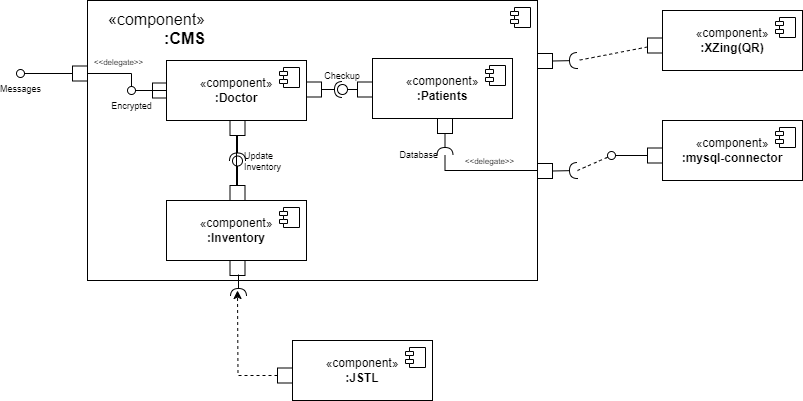

The diagram above was exported from draw.io. Its source (the exported page's mxGraphModel, read from the mxfile embedded in the PNG):
<mxGraphModel dx="794" dy="384" grid="1" gridSize="10" guides="1" tooltips="1" connect="1" arrows="1" fold="1" page="1" pageScale="1" pageWidth="1019" pageHeight="1320" math="0" shadow="0">
  <root>
    <mxCell id="0" />
    <mxCell id="1" parent="0" />
    <mxCell id="69H-5tDAyVResuFcrImD-39" value="«component»&lt;br&gt;&lt;b&gt;:CMS&lt;/b&gt;" style="html=1;dropTarget=0;whiteSpace=wrap;fontSize=16;labelPosition=left;verticalLabelPosition=top;align=right;verticalAlign=bottom;spacingLeft=0;spacingRight=-120;spacingTop=0;spacingBottom=-50;" parent="1" vertex="1">
      <mxGeometry x="110" y="70" width="450" height="280" as="geometry" />
    </mxCell>
    <mxCell id="69H-5tDAyVResuFcrImD-40" value="" style="shape=module;jettyWidth=8;jettyHeight=4;fontSize=16;" parent="69H-5tDAyVResuFcrImD-39" vertex="1">
      <mxGeometry x="1" width="20" height="20" relative="1" as="geometry">
        <mxPoint x="-27" y="7" as="offset" />
      </mxGeometry>
    </mxCell>
    <mxCell id="s3TwL0lOHZJc88dg1orS-14" style="edgeStyle=orthogonalEdgeStyle;rounded=0;orthogonalLoop=1;jettySize=auto;html=1;labelBackgroundColor=none;endArrow=none;endFill=0;" parent="1" source="s3TwL0lOHZJc88dg1orS-42" target="s3TwL0lOHZJc88dg1orS-6" edge="1">
      <mxGeometry relative="1" as="geometry">
        <Array as="points">
          <mxPoint x="154" y="143" />
        </Array>
      </mxGeometry>
    </mxCell>
    <mxCell id="SlhrcKaOC55NuVIMiiT8-1" value="&amp;lt;&amp;lt;delegate&amp;gt;&amp;gt;" style="edgeLabel;html=1;align=center;verticalAlign=bottom;resizable=0;points=[];fontSize=8;labelPosition=center;verticalLabelPosition=top;" parent="s3TwL0lOHZJc88dg1orS-14" vertex="1" connectable="0">
      <mxGeometry x="-0.0526" y="1" relative="1" as="geometry">
        <mxPoint y="-5" as="offset" />
      </mxGeometry>
    </mxCell>
    <mxCell id="s3TwL0lOHZJc88dg1orS-36" value="" style="html=1;rounded=0;" parent="1" vertex="1">
      <mxGeometry x="329" y="151.5" width="15" height="15" as="geometry" />
    </mxCell>
    <mxCell id="s3TwL0lOHZJc88dg1orS-39" value="" style="html=1;rounded=0;" parent="1" vertex="1">
      <mxGeometry x="175" y="152.5" width="15" height="15" as="geometry" />
    </mxCell>
    <mxCell id="s3TwL0lOHZJc88dg1orS-40" value="" style="endArrow=none;html=1;rounded=0;align=center;verticalAlign=top;endFill=0;labelBackgroundColor=none;endSize=2;" parent="1" source="s3TwL0lOHZJc88dg1orS-39" target="s3TwL0lOHZJc88dg1orS-42" edge="1">
      <mxGeometry relative="1" as="geometry" />
    </mxCell>
    <mxCell id="cbm2xk_2bHcZGE9LFHWu-7" value="" style="edgeStyle=orthogonalEdgeStyle;rounded=0;orthogonalLoop=1;jettySize=auto;html=1;" parent="1" source="s3TwL0lOHZJc88dg1orS-42" target="69H-5tDAyVResuFcrImD-20" edge="1">
      <mxGeometry relative="1" as="geometry" />
    </mxCell>
    <mxCell id="s3TwL0lOHZJc88dg1orS-42" value="Encrypted" style="ellipse;html=1;fontSize=9;align=center;fillColor=none;points=[];aspect=fixed;resizable=0;verticalAlign=top;labelPosition=center;verticalLabelPosition=bottom;flipH=1;strokeColor=#000000;" parent="1" vertex="1">
      <mxGeometry x="150" y="156" width="8" height="8" as="geometry" />
    </mxCell>
    <mxCell id="s3TwL0lOHZJc88dg1orS-43" value="" style="html=1;rounded=0;aspect=fixed;" parent="1" vertex="1">
      <mxGeometry x="252.5" y="190" width="15" height="15" as="geometry" />
    </mxCell>
    <mxCell id="s3TwL0lOHZJc88dg1orS-22" value="" style="html=1;rounded=0;" parent="1" vertex="1">
      <mxGeometry x="380" y="151.5" width="15" height="15" as="geometry" />
    </mxCell>
    <mxCell id="s3TwL0lOHZJc88dg1orS-30" value="" style="html=1;rounded=0;aspect=fixed;" parent="1" vertex="1">
      <mxGeometry x="460" y="188" width="15" height="15" as="geometry" />
    </mxCell>
    <mxCell id="s3TwL0lOHZJc88dg1orS-47" value="" style="html=1;rounded=0;" parent="1" vertex="1">
      <mxGeometry x="252.5" y="255" width="15" height="15" as="geometry" />
    </mxCell>
    <mxCell id="69H-5tDAyVResuFcrImD-25" value="" style="rounded=0;orthogonalLoop=1;jettySize=auto;html=1;endArrow=halfCircle;endFill=0;endSize=6;strokeWidth=1;sketch=0;fontSize=12;curved=1;exitX=1;exitY=0.5;exitDx=0;exitDy=0;" parent="1" source="s3TwL0lOHZJc88dg1orS-36" target="69H-5tDAyVResuFcrImD-27" edge="1">
      <mxGeometry relative="1" as="geometry">
        <mxPoint x="510" y="255" as="sourcePoint" />
      </mxGeometry>
    </mxCell>
    <mxCell id="69H-5tDAyVResuFcrImD-26" value="" style="rounded=0;orthogonalLoop=1;jettySize=auto;html=1;endArrow=oval;endFill=0;sketch=0;sourcePerimeterSpacing=0;targetPerimeterSpacing=0;endSize=10;fontSize=12;curved=1;exitX=0;exitY=0.5;exitDx=0;exitDy=0;" parent="1" source="s3TwL0lOHZJc88dg1orS-22" target="69H-5tDAyVResuFcrImD-27" edge="1">
      <mxGeometry relative="1" as="geometry">
        <mxPoint x="470" y="255" as="sourcePoint" />
      </mxGeometry>
    </mxCell>
    <mxCell id="69H-5tDAyVResuFcrImD-28" value="" style="rounded=0;orthogonalLoop=1;jettySize=auto;html=1;endArrow=halfCircle;endFill=0;endSize=6;strokeWidth=1;sketch=0;fontSize=12;curved=1;exitX=0.5;exitY=1;exitDx=0;exitDy=0;" parent="1" source="s3TwL0lOHZJc88dg1orS-43" target="69H-5tDAyVResuFcrImD-30" edge="1">
      <mxGeometry relative="1" as="geometry">
        <mxPoint x="510" y="255" as="sourcePoint" />
      </mxGeometry>
    </mxCell>
    <mxCell id="69H-5tDAyVResuFcrImD-29" value="" style="rounded=0;orthogonalLoop=1;jettySize=auto;html=1;endArrow=oval;endFill=0;sketch=0;sourcePerimeterSpacing=0;targetPerimeterSpacing=0;endSize=10;fontSize=12;curved=1;exitX=0.5;exitY=0;exitDx=0;exitDy=0;" parent="1" source="s3TwL0lOHZJc88dg1orS-47" target="69H-5tDAyVResuFcrImD-30" edge="1">
      <mxGeometry relative="1" as="geometry">
        <mxPoint x="470" y="255" as="sourcePoint" />
      </mxGeometry>
    </mxCell>
    <mxCell id="69H-5tDAyVResuFcrImD-31" value="" style="rounded=0;orthogonalLoop=1;jettySize=auto;html=1;endArrow=halfCircle;endFill=0;endSize=6;strokeWidth=1;sketch=0;fontSize=12;curved=1;exitX=0.5;exitY=1;exitDx=0;exitDy=0;" parent="1" source="s3TwL0lOHZJc88dg1orS-30" target="69H-5tDAyVResuFcrImD-32" edge="1">
      <mxGeometry relative="1" as="geometry">
        <mxPoint x="505" y="255" as="sourcePoint" />
      </mxGeometry>
    </mxCell>
    <mxCell id="s3TwL0lOHZJc88dg1orS-6" value="" style="html=1;rounded=0;" parent="1" vertex="1">
      <mxGeometry x="95" y="135.5" width="15" height="15" as="geometry" />
    </mxCell>
    <mxCell id="s3TwL0lOHZJc88dg1orS-7" value="" style="endArrow=none;html=1;rounded=0;align=center;verticalAlign=top;endFill=0;labelBackgroundColor=none;endSize=2;" parent="1" source="s3TwL0lOHZJc88dg1orS-6" target="s3TwL0lOHZJc88dg1orS-9" edge="1">
      <mxGeometry relative="1" as="geometry" />
    </mxCell>
    <mxCell id="s3TwL0lOHZJc88dg1orS-9" value="Messages" style="ellipse;html=1;fontSize=9;align=center;fillColor=none;points=[];aspect=fixed;resizable=0;verticalAlign=top;labelPosition=center;verticalLabelPosition=bottom;flipH=1;strokeColor=#000000;" parent="1" vertex="1">
      <mxGeometry x="39" y="139" width="8" height="8" as="geometry" />
    </mxCell>
    <mxCell id="69H-5tDAyVResuFcrImD-20" value="«component»&lt;br style=&quot;font-size: 12px;&quot;&gt;&lt;b style=&quot;font-size: 12px;&quot;&gt;:Inventory&lt;/b&gt;" style="html=1;dropTarget=0;whiteSpace=wrap;fontSize=12;" parent="1" vertex="1">
      <mxGeometry x="189" y="270" width="140" height="60" as="geometry" />
    </mxCell>
    <mxCell id="69H-5tDAyVResuFcrImD-21" value="" style="shape=module;jettyWidth=8;jettyHeight=4;fontSize=16;" parent="69H-5tDAyVResuFcrImD-20" vertex="1">
      <mxGeometry x="1" width="20" height="20" relative="1" as="geometry">
        <mxPoint x="-27" y="7" as="offset" />
      </mxGeometry>
    </mxCell>
    <mxCell id="69H-5tDAyVResuFcrImD-10" value="«component»&lt;br style=&quot;font-size: 12px;&quot;&gt;&lt;b style=&quot;font-size: 12px;&quot;&gt;:Patients&lt;/b&gt;" style="html=1;dropTarget=0;whiteSpace=wrap;fontSize=12;" parent="1" vertex="1">
      <mxGeometry x="395" y="128" width="140" height="60" as="geometry" />
    </mxCell>
    <mxCell id="69H-5tDAyVResuFcrImD-11" value="" style="shape=module;jettyWidth=8;jettyHeight=4;fontSize=16;" parent="69H-5tDAyVResuFcrImD-10" vertex="1">
      <mxGeometry x="1" width="20" height="20" relative="1" as="geometry">
        <mxPoint x="-27" y="7" as="offset" />
      </mxGeometry>
    </mxCell>
    <mxCell id="69H-5tDAyVResuFcrImD-22" value="«component»&lt;br style=&quot;font-size: 12px;&quot;&gt;&lt;b style=&quot;font-size: 12px;&quot;&gt;:Doctor&lt;/b&gt;" style="html=1;dropTarget=0;whiteSpace=wrap;fontSize=12;" parent="1" vertex="1">
      <mxGeometry x="189" y="130" width="140" height="60" as="geometry" />
    </mxCell>
    <mxCell id="69H-5tDAyVResuFcrImD-23" value="" style="shape=module;jettyWidth=8;jettyHeight=4;fontSize=16;" parent="69H-5tDAyVResuFcrImD-22" vertex="1">
      <mxGeometry x="1" width="20" height="20" relative="1" as="geometry">
        <mxPoint x="-27" y="7" as="offset" />
      </mxGeometry>
    </mxCell>
    <mxCell id="69H-5tDAyVResuFcrImD-27" value="Checkup" style="ellipse;whiteSpace=wrap;html=1;align=center;aspect=fixed;fillColor=none;strokeColor=none;resizable=0;perimeter=centerPerimeter;rotatable=0;allowArrows=0;points=[];outlineConnect=1;fontSize=9;labelPosition=center;verticalLabelPosition=top;verticalAlign=bottom;" parent="1" vertex="1">
      <mxGeometry x="360" y="154" width="10" height="10" as="geometry" />
    </mxCell>
    <mxCell id="69H-5tDAyVResuFcrImD-30" value="Update Inventory" style="ellipse;whiteSpace=wrap;html=1;align=left;aspect=fixed;fillColor=none;strokeColor=none;resizable=0;perimeter=centerPerimeter;rotatable=0;allowArrows=0;points=[];outlineConnect=1;fontSize=9;labelPosition=right;verticalLabelPosition=middle;verticalAlign=middle;" parent="1" vertex="1">
      <mxGeometry x="255" y="225.5" width="10" height="10" as="geometry" />
    </mxCell>
    <mxCell id="69H-5tDAyVResuFcrImD-32" value="Database" style="ellipse;whiteSpace=wrap;html=1;align=right;aspect=fixed;fillColor=none;strokeColor=none;resizable=0;perimeter=centerPerimeter;rotatable=0;allowArrows=0;points=[];outlineConnect=1;fontSize=9;labelPosition=left;verticalLabelPosition=middle;verticalAlign=middle;" parent="1" vertex="1">
      <mxGeometry x="462.5" y="220" width="10" height="10" as="geometry" />
    </mxCell>
    <mxCell id="s3TwL0lOHZJc88dg1orS-12" value="&lt;span style=&quot;caret-color: rgb(0, 0, 0); color: rgb(0, 0, 0); font-family: Helvetica; font-size: 8px; font-style: normal; font-variant-caps: normal; font-weight: 400; letter-spacing: normal; text-align: center; text-indent: 0px; text-transform: none; word-spacing: 0px; -webkit-text-stroke-width: 0px; background-color: rgb(255, 255, 255); text-decoration: none; float: none; display: inline !important;&quot;&gt;&amp;lt;&amp;lt;delegate&amp;gt;&amp;gt;&lt;/span&gt;" style="edgeStyle=orthogonalEdgeStyle;rounded=0;orthogonalLoop=1;jettySize=auto;html=1;labelBackgroundColor=none;endArrow=none;endFill=0;exitX=0.45;exitY=1;exitDx=0;exitDy=0;exitPerimeter=0;" parent="1" source="69H-5tDAyVResuFcrImD-32" target="s3TwL0lOHZJc88dg1orS-3" edge="1">
      <mxGeometry x="0.0798" y="10" relative="1" as="geometry">
        <mxPoint x="680" y="180" as="targetPoint" />
        <Array as="points">
          <mxPoint x="468" y="240" />
        </Array>
        <mxPoint x="470" y="500" as="sourcePoint" />
        <mxPoint x="1" as="offset" />
      </mxGeometry>
    </mxCell>
    <mxCell id="69H-5tDAyVResuFcrImD-36" value="" style="ellipse;whiteSpace=wrap;html=1;align=center;aspect=fixed;fillColor=none;strokeColor=none;resizable=0;perimeter=centerPerimeter;rotatable=0;allowArrows=0;points=[];outlineConnect=1;fontSize=16;" parent="1" vertex="1">
      <mxGeometry x="480" y="250" width="10" height="10" as="geometry" />
    </mxCell>
    <mxCell id="69H-5tDAyVResuFcrImD-37" value="" style="ellipse;html=1;fontSize=11;align=center;fillColor=none;points=[];aspect=fixed;resizable=0;verticalAlign=bottom;labelPosition=center;verticalLabelPosition=top;flipH=1;" parent="1" vertex="1">
      <mxGeometry x="630" y="221" width="8" height="8" as="geometry" />
    </mxCell>
    <mxCell id="69H-5tDAyVResuFcrImD-42" value="" style="ellipse;whiteSpace=wrap;html=1;align=center;aspect=fixed;fillColor=none;strokeColor=none;resizable=0;perimeter=centerPerimeter;rotatable=0;allowArrows=0;points=[];outlineConnect=1;fontSize=16;" parent="1" vertex="1">
      <mxGeometry x="480" y="250" width="10" height="10" as="geometry" />
    </mxCell>
    <mxCell id="cbm2xk_2bHcZGE9LFHWu-1" value="" style="html=1;rounded=0;aspect=fixed;" parent="1" vertex="1">
      <mxGeometry x="252.5" y="330" width="15" height="15" as="geometry" />
    </mxCell>
    <mxCell id="cbm2xk_2bHcZGE9LFHWu-2" value="" style="rounded=0;orthogonalLoop=1;jettySize=auto;html=1;endArrow=halfCircle;endFill=0;endSize=6;strokeWidth=1;sketch=0;fontSize=12;curved=1;exitX=0.5;exitY=1;exitDx=0;exitDy=0;" parent="1" edge="1">
      <mxGeometry relative="1" as="geometry">
        <mxPoint x="261" y="344" as="sourcePoint" />
        <mxPoint x="261" y="366" as="targetPoint" />
      </mxGeometry>
    </mxCell>
    <mxCell id="cbm2xk_2bHcZGE9LFHWu-3" value="«component»&lt;br style=&quot;font-size: 12px;&quot;&gt;&lt;b&gt;:JSTL&lt;/b&gt;" style="html=1;dropTarget=0;whiteSpace=wrap;fontSize=12;" parent="1" vertex="1">
      <mxGeometry x="315" y="410" width="140" height="60" as="geometry" />
    </mxCell>
    <mxCell id="cbm2xk_2bHcZGE9LFHWu-4" value="" style="shape=module;jettyWidth=8;jettyHeight=4;fontSize=16;" parent="cbm2xk_2bHcZGE9LFHWu-3" vertex="1">
      <mxGeometry x="1" width="20" height="20" relative="1" as="geometry">
        <mxPoint x="-27" y="7" as="offset" />
      </mxGeometry>
    </mxCell>
    <mxCell id="cbm2xk_2bHcZGE9LFHWu-5" value="" style="html=1;rounded=0;" parent="1" vertex="1">
      <mxGeometry x="300" y="437.5" width="15" height="15" as="geometry" />
    </mxCell>
    <mxCell id="cbm2xk_2bHcZGE9LFHWu-6" value="" style="endArrow=classic;html=1;rounded=0;exitX=0;exitY=0.5;exitDx=0;exitDy=0;edgeStyle=orthogonalEdgeStyle;dashed=1;" parent="1" source="cbm2xk_2bHcZGE9LFHWu-5" edge="1">
      <mxGeometry width="50" height="50" relative="1" as="geometry">
        <mxPoint x="420" y="300" as="sourcePoint" />
        <mxPoint x="260" y="360" as="targetPoint" />
      </mxGeometry>
    </mxCell>
    <mxCell id="cbm2xk_2bHcZGE9LFHWu-12" value="" style="group" parent="1" vertex="1" connectable="0">
      <mxGeometry x="560" y="190" width="265" height="60" as="geometry" />
    </mxCell>
    <mxCell id="69H-5tDAyVResuFcrImD-14" value="«component»&lt;br style=&quot;font-size: 12px;&quot;&gt;&lt;b style=&quot;font-size: 12px;&quot;&gt;:mysql-connector&lt;/b&gt;" style="html=1;dropTarget=0;whiteSpace=wrap;fontSize=12;" parent="cbm2xk_2bHcZGE9LFHWu-12" vertex="1">
      <mxGeometry x="125" width="140" height="60" as="geometry" />
    </mxCell>
    <mxCell id="69H-5tDAyVResuFcrImD-15" value="" style="shape=module;jettyWidth=8;jettyHeight=4;fontSize=16;" parent="69H-5tDAyVResuFcrImD-14" vertex="1">
      <mxGeometry x="1" width="20" height="20" relative="1" as="geometry">
        <mxPoint x="-27" y="7" as="offset" />
      </mxGeometry>
    </mxCell>
    <mxCell id="s3TwL0lOHZJc88dg1orS-18" value="" style="html=1;rounded=0;" parent="cbm2xk_2bHcZGE9LFHWu-12" vertex="1">
      <mxGeometry x="110" y="27.5" width="15" height="15" as="geometry" />
    </mxCell>
    <mxCell id="s3TwL0lOHZJc88dg1orS-19" value="" style="endArrow=none;html=1;rounded=0;align=center;verticalAlign=top;endFill=0;labelBackgroundColor=none;endSize=2;fontSize=9;" parent="cbm2xk_2bHcZGE9LFHWu-12" source="s3TwL0lOHZJc88dg1orS-18" target="69H-5tDAyVResuFcrImD-37" edge="1">
      <mxGeometry relative="1" as="geometry">
        <mxPoint x="70" y="-80" as="targetPoint" />
      </mxGeometry>
    </mxCell>
    <mxCell id="s3TwL0lOHZJc88dg1orS-3" value="" style="html=1;rounded=0;aspect=fixed;" parent="cbm2xk_2bHcZGE9LFHWu-12" vertex="1">
      <mxGeometry y="43" width="15" height="15" as="geometry" />
    </mxCell>
    <mxCell id="69H-5tDAyVResuFcrImD-35" value="" style="rounded=0;orthogonalLoop=1;jettySize=auto;html=1;endArrow=halfCircle;endFill=0;endSize=6;strokeWidth=1;sketch=0;fontSize=12;curved=1;exitX=1;exitY=0.5;exitDx=0;exitDy=0;" parent="cbm2xk_2bHcZGE9LFHWu-12" source="s3TwL0lOHZJc88dg1orS-3" edge="1">
      <mxGeometry relative="1" as="geometry">
        <mxPoint x="-55" y="65" as="sourcePoint" />
        <mxPoint x="40" y="50" as="targetPoint" />
      </mxGeometry>
    </mxCell>
    <mxCell id="69H-5tDAyVResuFcrImD-38" style="edgeStyle=none;curved=1;rounded=0;orthogonalLoop=1;jettySize=auto;html=1;fontSize=12;startSize=8;endSize=8;endArrow=none;endFill=0;dashed=1;" parent="cbm2xk_2bHcZGE9LFHWu-12" target="69H-5tDAyVResuFcrImD-37" edge="1">
      <mxGeometry relative="1" as="geometry">
        <mxPoint x="40" y="50" as="sourcePoint" />
      </mxGeometry>
    </mxCell>
    <mxCell id="cbm2xk_2bHcZGE9LFHWu-13" value="" style="group" parent="1" vertex="1" connectable="0">
      <mxGeometry x="560" y="80" width="265" height="60" as="geometry" />
    </mxCell>
    <mxCell id="cbm2xk_2bHcZGE9LFHWu-14" value="«component»&lt;br style=&quot;font-size: 12px;&quot;&gt;&lt;b style=&quot;font-size: 12px;&quot;&gt;:XZing(QR)&lt;/b&gt;" style="html=1;dropTarget=0;whiteSpace=wrap;fontSize=12;" parent="cbm2xk_2bHcZGE9LFHWu-13" vertex="1">
      <mxGeometry x="125" width="140" height="60" as="geometry" />
    </mxCell>
    <mxCell id="cbm2xk_2bHcZGE9LFHWu-15" value="" style="shape=module;jettyWidth=8;jettyHeight=4;fontSize=16;" parent="cbm2xk_2bHcZGE9LFHWu-14" vertex="1">
      <mxGeometry x="1" width="20" height="20" relative="1" as="geometry">
        <mxPoint x="-27" y="7" as="offset" />
      </mxGeometry>
    </mxCell>
    <mxCell id="cbm2xk_2bHcZGE9LFHWu-16" value="" style="html=1;rounded=0;" parent="cbm2xk_2bHcZGE9LFHWu-13" vertex="1">
      <mxGeometry x="110" y="27.5" width="15" height="15" as="geometry" />
    </mxCell>
    <mxCell id="cbm2xk_2bHcZGE9LFHWu-17" value="" style="endArrow=none;html=1;rounded=0;align=center;verticalAlign=top;endFill=0;labelBackgroundColor=none;fontSize=9;dashed=1;" parent="cbm2xk_2bHcZGE9LFHWu-13" source="cbm2xk_2bHcZGE9LFHWu-16" edge="1">
      <mxGeometry relative="1" as="geometry">
        <mxPoint x="40" y="50" as="targetPoint" />
      </mxGeometry>
    </mxCell>
    <mxCell id="cbm2xk_2bHcZGE9LFHWu-18" value="" style="html=1;rounded=0;aspect=fixed;" parent="cbm2xk_2bHcZGE9LFHWu-13" vertex="1">
      <mxGeometry y="43" width="15" height="15" as="geometry" />
    </mxCell>
    <mxCell id="cbm2xk_2bHcZGE9LFHWu-19" value="" style="rounded=0;orthogonalLoop=1;jettySize=auto;html=1;endArrow=halfCircle;endFill=0;endSize=6;strokeWidth=1;sketch=0;fontSize=12;curved=1;exitX=1;exitY=0.5;exitDx=0;exitDy=0;" parent="cbm2xk_2bHcZGE9LFHWu-13" source="cbm2xk_2bHcZGE9LFHWu-18" edge="1">
      <mxGeometry relative="1" as="geometry">
        <mxPoint x="-55" y="65" as="sourcePoint" />
        <mxPoint x="40" y="50" as="targetPoint" />
      </mxGeometry>
    </mxCell>
    <mxCell id="cbm2xk_2bHcZGE9LFHWu-20" style="edgeStyle=none;curved=1;rounded=0;orthogonalLoop=1;jettySize=auto;html=1;fontSize=12;startSize=8;endSize=8;endArrow=none;endFill=0;dashed=1;" parent="cbm2xk_2bHcZGE9LFHWu-13" edge="1">
      <mxGeometry relative="1" as="geometry">
        <mxPoint x="40" y="50" as="sourcePoint" />
      </mxGeometry>
    </mxCell>
  </root>
</mxGraphModel>